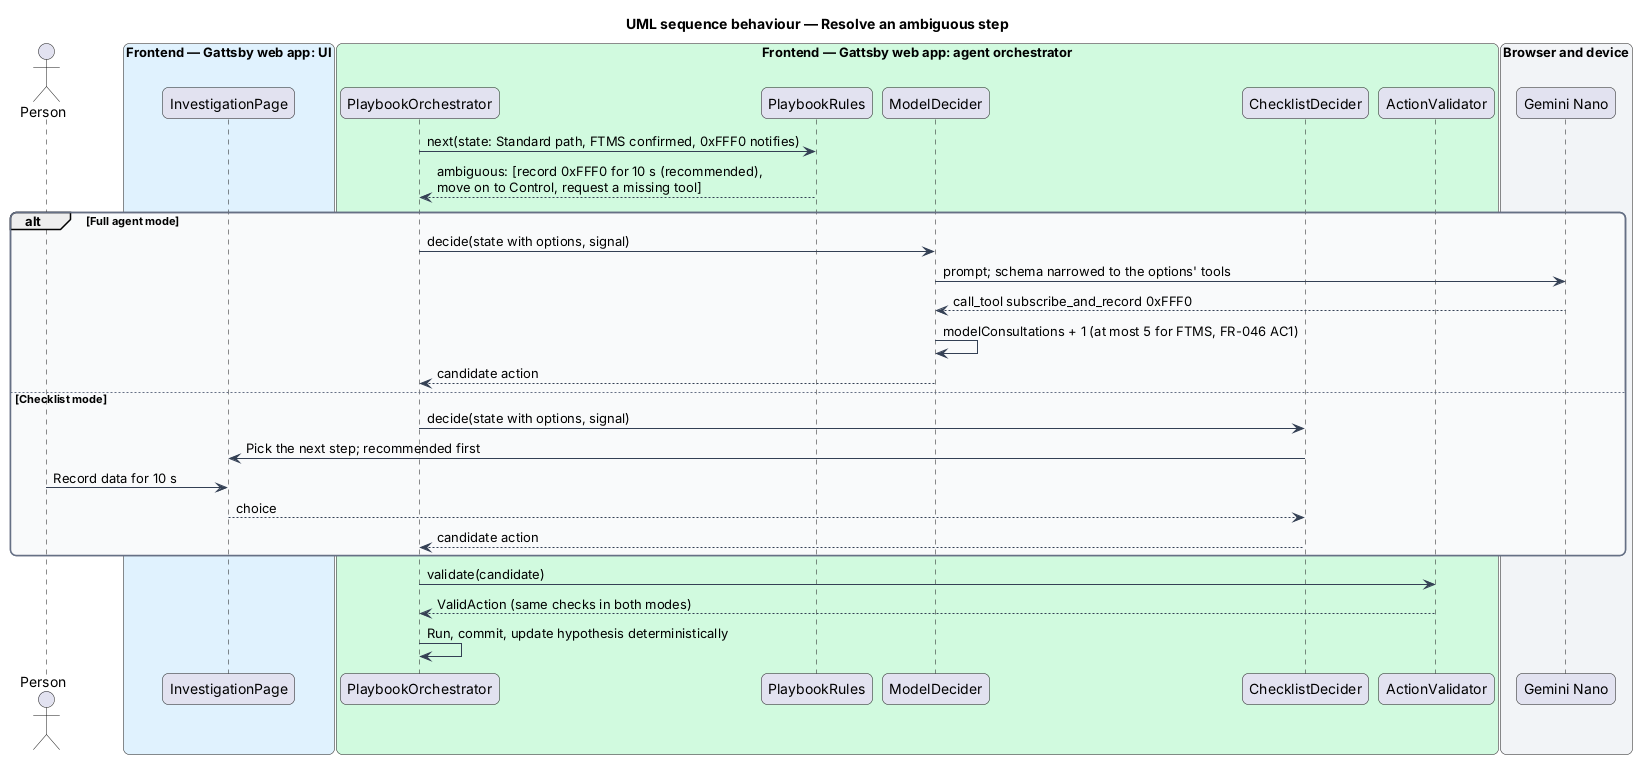

The diagram above was rendered by PlantUML. Its source (embedded in the PNG):
@startuml
title UML sequence behaviour — Resolve an ambiguous step
skinparam backgroundColor #FFFFFF
skinparam shadowing false
skinparam roundcorner 12
skinparam defaultFontName Arial
skinparam ArrowColor #344054
skinparam rectangle {
  BorderColor #344054
  FontColor #101828
}
skinparam package {
  BorderColor #667085
  FontColor #101828
  BackgroundColor #F9FAFB
}
actor "Person" as person
box "Frontend — Gattsby web app: UI" #E0F2FE
  participant "InvestigationPage" as page
end box
box "Frontend — Gattsby web app: agent orchestrator" #D1FADF
  participant "PlaybookOrchestrator" as orch
  participant "PlaybookRules" as rules
  participant "ModelDecider" as model
  participant "ChecklistDecider" as checklist
  participant "ActionValidator" as validator
end box
box "Browser and device" #F2F4F7
  participant "Gemini Nano" as nano
end box

orch -> rules : next(state: Standard path, FTMS confirmed, 0xFFF0 notifies)
rules --> orch : ambiguous: [record 0xFFF0 for 10 s (recommended),\nmove on to Control, request a missing tool]
alt Full agent mode
  orch -> model : decide(state with options, signal)
  model -> nano : prompt; schema narrowed to the options' tools
  nano --> model : call_tool subscribe_and_record 0xFFF0
  model -> model : modelConsultations + 1 (at most 5 for FTMS, FR-046 AC1)
  model --> orch : candidate action
else Checklist mode
  orch -> checklist : decide(state with options, signal)
  checklist -> page : Pick the next step; recommended first
  person -> page : Record data for 10 s
  page --> checklist : choice
  checklist --> orch : candidate action
end
orch -> validator : validate(candidate)
validator --> orch : ValidAction (same checks in both modes)
orch -> orch : Run, commit, update hypothesis deterministically
@enduml